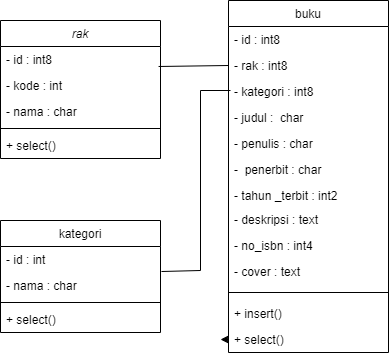

The diagram above was exported from draw.io. Its source (the exported page's mxGraphModel, read from the mxfile embedded in the PNG):
<mxGraphModel dx="880" dy="476" grid="1" gridSize="10" guides="1" tooltips="1" connect="1" arrows="1" fold="1" page="1" pageScale="1" pageWidth="827" pageHeight="1169" math="0" shadow="0">
  <root>
    <mxCell id="WIyWlLk6GJQsqaUBKTNV-0" />
    <mxCell id="WIyWlLk6GJQsqaUBKTNV-1" parent="WIyWlLk6GJQsqaUBKTNV-0" />
    <mxCell id="zkfFHV4jXpPFQw0GAbJ--0" value="rak" style="swimlane;fontStyle=2;align=center;verticalAlign=top;childLayout=stackLayout;horizontal=1;startSize=26;horizontalStack=0;resizeParent=1;resizeLast=0;collapsible=1;marginBottom=0;rounded=0;shadow=0;strokeWidth=1;" parent="WIyWlLk6GJQsqaUBKTNV-1" vertex="1">
      <mxGeometry x="280" y="140" width="160" height="138" as="geometry">
        <mxRectangle x="230" y="140" width="160" height="26" as="alternateBounds" />
      </mxGeometry>
    </mxCell>
    <mxCell id="zkfFHV4jXpPFQw0GAbJ--1" value="- id : int8" style="text;align=left;verticalAlign=top;spacingLeft=4;spacingRight=4;overflow=hidden;rotatable=0;points=[[0,0.5],[1,0.5]];portConstraint=eastwest;" parent="zkfFHV4jXpPFQw0GAbJ--0" vertex="1">
      <mxGeometry y="26" width="160" height="26" as="geometry" />
    </mxCell>
    <mxCell id="zkfFHV4jXpPFQw0GAbJ--2" value="- kode : int" style="text;align=left;verticalAlign=top;spacingLeft=4;spacingRight=4;overflow=hidden;rotatable=0;points=[[0,0.5],[1,0.5]];portConstraint=eastwest;rounded=0;shadow=0;html=0;" parent="zkfFHV4jXpPFQw0GAbJ--0" vertex="1">
      <mxGeometry y="52" width="160" height="26" as="geometry" />
    </mxCell>
    <mxCell id="gXumf9tetTZaGVhAkL2L-14" value="" style="endArrow=none;html=1;rounded=0;" edge="1" parent="zkfFHV4jXpPFQw0GAbJ--0">
      <mxGeometry width="50" height="50" relative="1" as="geometry">
        <mxPoint x="200" y="250" as="sourcePoint" />
        <mxPoint x="200" y="70" as="targetPoint" />
      </mxGeometry>
    </mxCell>
    <mxCell id="zkfFHV4jXpPFQw0GAbJ--3" value="- nama : char" style="text;align=left;verticalAlign=top;spacingLeft=4;spacingRight=4;overflow=hidden;rotatable=0;points=[[0,0.5],[1,0.5]];portConstraint=eastwest;rounded=0;shadow=0;html=0;" parent="zkfFHV4jXpPFQw0GAbJ--0" vertex="1">
      <mxGeometry y="78" width="160" height="26" as="geometry" />
    </mxCell>
    <mxCell id="zkfFHV4jXpPFQw0GAbJ--4" value="" style="line;html=1;strokeWidth=1;align=left;verticalAlign=middle;spacingTop=-1;spacingLeft=3;spacingRight=3;rotatable=0;labelPosition=right;points=[];portConstraint=eastwest;" parent="zkfFHV4jXpPFQw0GAbJ--0" vertex="1">
      <mxGeometry y="104" width="160" height="8" as="geometry" />
    </mxCell>
    <mxCell id="zkfFHV4jXpPFQw0GAbJ--5" value="+ select()" style="text;align=left;verticalAlign=top;spacingLeft=4;spacingRight=4;overflow=hidden;rotatable=0;points=[[0,0.5],[1,0.5]];portConstraint=eastwest;" parent="zkfFHV4jXpPFQw0GAbJ--0" vertex="1">
      <mxGeometry y="112" width="160" height="26" as="geometry" />
    </mxCell>
    <mxCell id="zkfFHV4jXpPFQw0GAbJ--6" value="kategori" style="swimlane;fontStyle=0;align=center;verticalAlign=top;childLayout=stackLayout;horizontal=1;startSize=26;horizontalStack=0;resizeParent=1;resizeLast=0;collapsible=1;marginBottom=0;rounded=0;shadow=0;strokeWidth=1;" parent="WIyWlLk6GJQsqaUBKTNV-1" vertex="1">
      <mxGeometry x="280" y="340" width="160" height="112" as="geometry">
        <mxRectangle x="130" y="380" width="160" height="26" as="alternateBounds" />
      </mxGeometry>
    </mxCell>
    <mxCell id="zkfFHV4jXpPFQw0GAbJ--7" value="- id : int" style="text;align=left;verticalAlign=top;spacingLeft=4;spacingRight=4;overflow=hidden;rotatable=0;points=[[0,0.5],[1,0.5]];portConstraint=eastwest;" parent="zkfFHV4jXpPFQw0GAbJ--6" vertex="1">
      <mxGeometry y="26" width="160" height="26" as="geometry" />
    </mxCell>
    <mxCell id="gXumf9tetTZaGVhAkL2L-15" value="" style="endArrow=none;html=1;rounded=0;exitX=1.006;exitY=-0.038;exitDx=0;exitDy=0;exitPerimeter=0;" edge="1" parent="zkfFHV4jXpPFQw0GAbJ--6" source="zkfFHV4jXpPFQw0GAbJ--8">
      <mxGeometry width="50" height="50" relative="1" as="geometry">
        <mxPoint x="150" y="100" as="sourcePoint" />
        <mxPoint x="200" y="50" as="targetPoint" />
      </mxGeometry>
    </mxCell>
    <mxCell id="zkfFHV4jXpPFQw0GAbJ--8" value="- nama : char" style="text;align=left;verticalAlign=top;spacingLeft=4;spacingRight=4;overflow=hidden;rotatable=0;points=[[0,0.5],[1,0.5]];portConstraint=eastwest;rounded=0;shadow=0;html=0;" parent="zkfFHV4jXpPFQw0GAbJ--6" vertex="1">
      <mxGeometry y="52" width="160" height="26" as="geometry" />
    </mxCell>
    <mxCell id="zkfFHV4jXpPFQw0GAbJ--9" value="" style="line;html=1;strokeWidth=1;align=left;verticalAlign=middle;spacingTop=-1;spacingLeft=3;spacingRight=3;rotatable=0;labelPosition=right;points=[];portConstraint=eastwest;" parent="zkfFHV4jXpPFQw0GAbJ--6" vertex="1">
      <mxGeometry y="78" width="160" height="8" as="geometry" />
    </mxCell>
    <mxCell id="gXumf9tetTZaGVhAkL2L-11" value="+ select()" style="text;align=left;verticalAlign=top;spacingLeft=4;spacingRight=4;overflow=hidden;rotatable=0;points=[[0,0.5],[1,0.5]];portConstraint=eastwest;rounded=0;shadow=0;html=0;" vertex="1" parent="zkfFHV4jXpPFQw0GAbJ--6">
      <mxGeometry y="86" width="160" height="26" as="geometry" />
    </mxCell>
    <mxCell id="zkfFHV4jXpPFQw0GAbJ--17" value="buku" style="swimlane;fontStyle=0;align=center;verticalAlign=top;childLayout=stackLayout;horizontal=1;startSize=26;horizontalStack=0;resizeParent=1;resizeLast=0;collapsible=1;marginBottom=0;rounded=0;shadow=0;strokeWidth=1;" parent="WIyWlLk6GJQsqaUBKTNV-1" vertex="1">
      <mxGeometry x="508" y="120" width="160" height="352" as="geometry">
        <mxRectangle x="550" y="140" width="160" height="26" as="alternateBounds" />
      </mxGeometry>
    </mxCell>
    <mxCell id="zkfFHV4jXpPFQw0GAbJ--18" value="- id : int8" style="text;align=left;verticalAlign=top;spacingLeft=4;spacingRight=4;overflow=hidden;rotatable=0;points=[[0,0.5],[1,0.5]];portConstraint=eastwest;" parent="zkfFHV4jXpPFQw0GAbJ--17" vertex="1">
      <mxGeometry y="26" width="160" height="26" as="geometry" />
    </mxCell>
    <mxCell id="zkfFHV4jXpPFQw0GAbJ--19" value="- rak : int8" style="text;align=left;verticalAlign=top;spacingLeft=4;spacingRight=4;overflow=hidden;rotatable=0;points=[[0,0.5],[1,0.5]];portConstraint=eastwest;rounded=0;shadow=0;html=0;" parent="zkfFHV4jXpPFQw0GAbJ--17" vertex="1">
      <mxGeometry y="52" width="160" height="26" as="geometry" />
    </mxCell>
    <mxCell id="zkfFHV4jXpPFQw0GAbJ--20" value="- kategori : int8" style="text;align=left;verticalAlign=top;spacingLeft=4;spacingRight=4;overflow=hidden;rotatable=0;points=[[0,0.5],[1,0.5]];portConstraint=eastwest;rounded=0;shadow=0;html=0;" parent="zkfFHV4jXpPFQw0GAbJ--17" vertex="1">
      <mxGeometry y="78" width="160" height="26" as="geometry" />
    </mxCell>
    <mxCell id="zkfFHV4jXpPFQw0GAbJ--21" value="- judul :  char" style="text;align=left;verticalAlign=top;spacingLeft=4;spacingRight=4;overflow=hidden;rotatable=0;points=[[0,0.5],[1,0.5]];portConstraint=eastwest;rounded=0;shadow=0;html=0;" parent="zkfFHV4jXpPFQw0GAbJ--17" vertex="1">
      <mxGeometry y="104" width="160" height="26" as="geometry" />
    </mxCell>
    <mxCell id="zkfFHV4jXpPFQw0GAbJ--22" value="- penulis : char" style="text;align=left;verticalAlign=top;spacingLeft=4;spacingRight=4;overflow=hidden;rotatable=0;points=[[0,0.5],[1,0.5]];portConstraint=eastwest;rounded=0;shadow=0;html=0;" parent="zkfFHV4jXpPFQw0GAbJ--17" vertex="1">
      <mxGeometry y="130" width="160" height="26" as="geometry" />
    </mxCell>
    <mxCell id="zkfFHV4jXpPFQw0GAbJ--24" value="-  penerbit : char" style="text;align=left;verticalAlign=top;spacingLeft=4;spacingRight=4;overflow=hidden;rotatable=0;points=[[0,0.5],[1,0.5]];portConstraint=eastwest;" parent="zkfFHV4jXpPFQw0GAbJ--17" vertex="1">
      <mxGeometry y="156" width="160" height="26" as="geometry" />
    </mxCell>
    <mxCell id="zkfFHV4jXpPFQw0GAbJ--25" value="- tahun _terbit : int2" style="text;align=left;verticalAlign=top;spacingLeft=4;spacingRight=4;overflow=hidden;rotatable=0;points=[[0,0.5],[1,0.5]];portConstraint=eastwest;" parent="zkfFHV4jXpPFQw0GAbJ--17" vertex="1">
      <mxGeometry y="182" width="160" height="24" as="geometry" />
    </mxCell>
    <mxCell id="gXumf9tetTZaGVhAkL2L-6" value="- deskripsi : text" style="text;align=left;verticalAlign=top;spacingLeft=4;spacingRight=4;overflow=hidden;rotatable=0;points=[[0,0.5],[1,0.5]];portConstraint=eastwest;rounded=0;shadow=0;html=0;" vertex="1" parent="zkfFHV4jXpPFQw0GAbJ--17">
      <mxGeometry y="206" width="160" height="26" as="geometry" />
    </mxCell>
    <mxCell id="gXumf9tetTZaGVhAkL2L-7" value="- no_isbn : int4" style="text;align=left;verticalAlign=top;spacingLeft=4;spacingRight=4;overflow=hidden;rotatable=0;points=[[0,0.5],[1,0.5]];portConstraint=eastwest;rounded=0;shadow=0;html=0;" vertex="1" parent="zkfFHV4jXpPFQw0GAbJ--17">
      <mxGeometry y="232" width="160" height="26" as="geometry" />
    </mxCell>
    <mxCell id="gXumf9tetTZaGVhAkL2L-8" value="- cover : text" style="text;align=left;verticalAlign=top;spacingLeft=4;spacingRight=4;overflow=hidden;rotatable=0;points=[[0,0.5],[1,0.5]];portConstraint=eastwest;rounded=0;shadow=0;html=0;" vertex="1" parent="zkfFHV4jXpPFQw0GAbJ--17">
      <mxGeometry y="258" width="160" height="26" as="geometry" />
    </mxCell>
    <mxCell id="zkfFHV4jXpPFQw0GAbJ--23" value="" style="line;html=1;strokeWidth=1;align=left;verticalAlign=middle;spacingTop=-1;spacingLeft=3;spacingRight=3;rotatable=0;labelPosition=right;points=[];portConstraint=eastwest;" parent="zkfFHV4jXpPFQw0GAbJ--17" vertex="1">
      <mxGeometry y="284" width="160" height="16" as="geometry" />
    </mxCell>
    <mxCell id="gXumf9tetTZaGVhAkL2L-9" value="+ insert()" style="text;align=left;verticalAlign=top;spacingLeft=4;spacingRight=4;overflow=hidden;rotatable=0;points=[[0,0.5],[1,0.5]];portConstraint=eastwest;rounded=0;shadow=0;html=0;" vertex="1" parent="zkfFHV4jXpPFQw0GAbJ--17">
      <mxGeometry y="300" width="160" height="26" as="geometry" />
    </mxCell>
    <mxCell id="gXumf9tetTZaGVhAkL2L-16" style="edgeStyle=orthogonalEdgeStyle;rounded=0;orthogonalLoop=1;jettySize=auto;html=1;exitX=0;exitY=0.5;exitDx=0;exitDy=0;" edge="1" parent="zkfFHV4jXpPFQw0GAbJ--17" source="gXumf9tetTZaGVhAkL2L-10">
      <mxGeometry relative="1" as="geometry">
        <mxPoint x="-8" y="339" as="targetPoint" />
      </mxGeometry>
    </mxCell>
    <mxCell id="gXumf9tetTZaGVhAkL2L-10" value="+ select()" style="text;align=left;verticalAlign=top;spacingLeft=4;spacingRight=4;overflow=hidden;rotatable=0;points=[[0,0.5],[1,0.5]];portConstraint=eastwest;rounded=0;shadow=0;html=0;" vertex="1" parent="zkfFHV4jXpPFQw0GAbJ--17">
      <mxGeometry y="326" width="160" height="26" as="geometry" />
    </mxCell>
    <mxCell id="gXumf9tetTZaGVhAkL2L-12" value="" style="endArrow=none;html=1;rounded=0;entryX=0;entryY=0.5;entryDx=0;entryDy=0;exitX=0.988;exitY=0.769;exitDx=0;exitDy=0;exitPerimeter=0;" edge="1" parent="WIyWlLk6GJQsqaUBKTNV-1" source="zkfFHV4jXpPFQw0GAbJ--1" target="zkfFHV4jXpPFQw0GAbJ--19">
      <mxGeometry width="50" height="50" relative="1" as="geometry">
        <mxPoint x="460" y="240" as="sourcePoint" />
        <mxPoint x="510" y="190" as="targetPoint" />
      </mxGeometry>
    </mxCell>
    <mxCell id="gXumf9tetTZaGVhAkL2L-13" value="" style="endArrow=none;html=1;rounded=0;" edge="1" parent="WIyWlLk6GJQsqaUBKTNV-1">
      <mxGeometry width="50" height="50" relative="1" as="geometry">
        <mxPoint x="480" y="210" as="sourcePoint" />
        <mxPoint x="510" y="210" as="targetPoint" />
      </mxGeometry>
    </mxCell>
  </root>
</mxGraphModel>